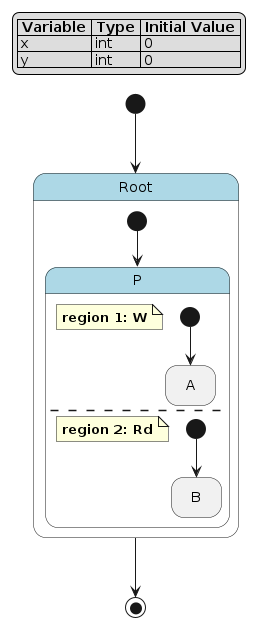

The diagram above was rendered by PlantUML. Its source (embedded in the PNG):
@startuml
hide empty description

skinparam state {
  BackgroundColor<<pseudo>> LightGray
  BackgroundColor<<composite>> LightBlue
  BorderColor<<pseudo>> Gray
  FontStyle<<pseudo>> italic
}

legend top left
|= Variable |= Type |= Initial Value |
| x | int | 0 |
| y | int | 0 |
endlegend

state "Root" as root <<composite>> {
    state "P" as root__p <<composite>> {
        note as root__p__w
            **region 1: W**
        end note
        state "A" as root__p__w__a
        [*] --> root__p__w__a
        --
        note as root__p__rd
            **region 2: Rd**
        end note
        state "B" as root__p__rd__b
        [*] --> root__p__rd__b
    }
    [*] --> root__p
}
[*] --> root
root --> [*]
@enduml